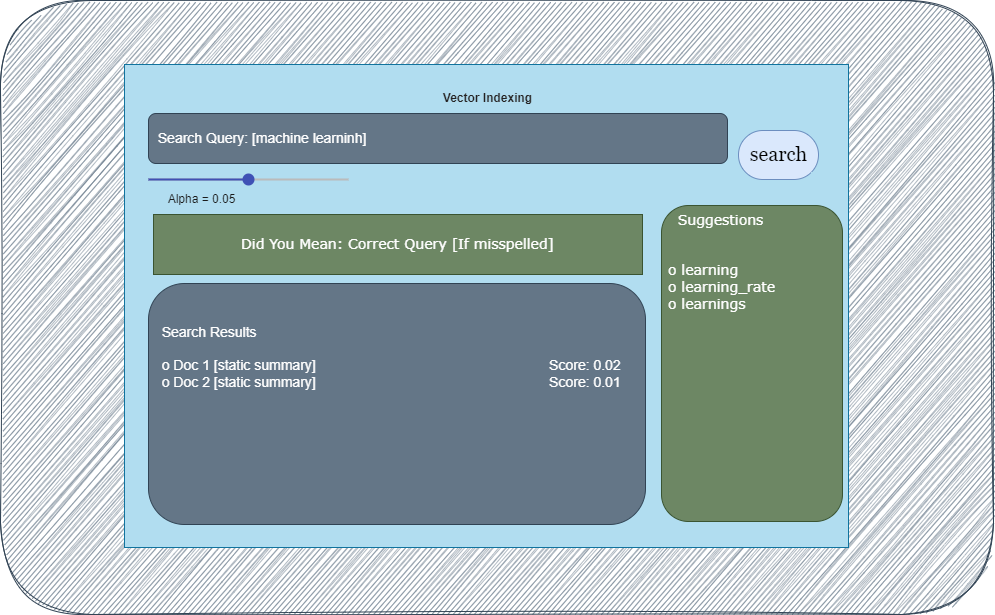

The diagram above was exported from draw.io. Its source (the exported page's mxGraphModel, read from the mxfile embedded in the PNG):
<mxGraphModel dx="1408" dy="1284" grid="0" gridSize="10" guides="1" tooltips="1" connect="1" arrows="1" fold="1" page="1" pageScale="1" pageWidth="700" pageHeight="1000" background="#ffffff" math="0" shadow="1">
  <root>
    <mxCell id="0" />
    <mxCell id="1" parent="0" />
    <mxCell id="5" value="" style="rounded=1;whiteSpace=wrap;html=1;fillColor=#647687;fontColor=#ffffff;strokeColor=#314354;sketch=1;curveFitting=1;jiggle=2;" parent="1" vertex="1">
      <mxGeometry x="-128" y="-42" width="993" height="614" as="geometry" />
    </mxCell>
    <mxCell id="2" value="" style="rounded=0;whiteSpace=wrap;html=1;fillColor=#b1ddf0;strokeColor=#10739e;" parent="1" vertex="1">
      <mxGeometry x="-4" y="22" width="724" height="483" as="geometry" />
    </mxCell>
    <mxCell id="4" value="&lt;h1&gt;&lt;br&gt;&lt;/h1&gt;" style="text;html=1;strokeColor=none;fillColor=none;align=center;verticalAlign=middle;whiteSpace=wrap;rounded=0;fontColor=#0b0a0a;" parent="1" vertex="1">
      <mxGeometry y="-30" width="717" height="47" as="geometry" />
    </mxCell>
    <mxCell id="7" value="&lt;font face=&quot;Helvetica&quot; style=&quot;font-size: 14px;&quot;&gt;&amp;nbsp; Search Query: [machine learninh]&lt;/font&gt;" style="rounded=1;whiteSpace=wrap;html=1;fontFamily=Verdana;align=left;fillColor=#647687;strokeColor=#314354;fontColor=#ffffff;" parent="1" vertex="1">
      <mxGeometry x="20" y="71" width="579" height="50" as="geometry" />
    </mxCell>
    <mxCell id="9" value="Vector Indexing" style="text;html=1;strokeColor=none;fillColor=none;align=center;verticalAlign=middle;whiteSpace=wrap;rounded=0;fontStyle=1;fontColor=#252323;" parent="1" vertex="1">
      <mxGeometry x="258" y="41" width="203" height="30" as="geometry" />
    </mxCell>
    <mxCell id="12" value="&lt;font face=&quot;Verdana&quot; style=&quot;font-size: 14px;&quot;&gt;&amp;nbsp; &amp;nbsp;Suggestions&lt;br&gt;&lt;br&gt;&lt;br&gt;&amp;nbsp;o learning&lt;br&gt;&amp;nbsp;o learning_rate&lt;br&gt;&amp;nbsp;o learnings&lt;/font&gt;" style="rounded=1;whiteSpace=wrap;html=1;verticalAlign=top;align=left;fillColor=#6d8764;strokeColor=#3A5431;fontColor=#ffffff;" parent="1" vertex="1">
      <mxGeometry x="533" y="163" width="181" height="316" as="geometry" />
    </mxCell>
    <mxCell id="13" value="&lt;font style=&quot;font-size: 14px;&quot;&gt;&amp;nbsp; &amp;nbsp; &amp;nbsp; &amp;nbsp; &amp;nbsp; &lt;br&gt;&lt;br&gt;&amp;nbsp; &amp;nbsp;Search Results&lt;br&gt;&lt;br&gt;&amp;nbsp; &amp;nbsp;o Doc 1 [static summary]&amp;nbsp; &amp;nbsp; &amp;nbsp; &amp;nbsp; &amp;nbsp; &amp;nbsp; &amp;nbsp; &amp;nbsp; &amp;nbsp; &amp;nbsp; &amp;nbsp; &amp;nbsp; &amp;nbsp; &amp;nbsp; &amp;nbsp; &amp;nbsp; &amp;nbsp; &amp;nbsp; &amp;nbsp; &amp;nbsp; &amp;nbsp; &amp;nbsp; &amp;nbsp; &amp;nbsp; &amp;nbsp; &amp;nbsp; &amp;nbsp; &amp;nbsp; &amp;nbsp; &amp;nbsp; Score: 0.02&lt;br&gt;&amp;nbsp; &amp;nbsp;o Doc 2 [static summary]&amp;nbsp; &amp;nbsp; &amp;nbsp; &amp;nbsp; &amp;nbsp; &amp;nbsp; &amp;nbsp; &amp;nbsp; &amp;nbsp; &amp;nbsp; &amp;nbsp; &amp;nbsp; &amp;nbsp; &amp;nbsp; &amp;nbsp; &amp;nbsp; &amp;nbsp; &amp;nbsp; &amp;nbsp; &amp;nbsp; &amp;nbsp; &amp;nbsp; &amp;nbsp; &amp;nbsp; &amp;nbsp; &amp;nbsp; &amp;nbsp; &amp;nbsp; &amp;nbsp; &amp;nbsp; Score: 0.01&lt;br&gt;&lt;/font&gt;" style="rounded=1;whiteSpace=wrap;html=1;verticalAlign=top;align=left;fillColor=#647687;fontColor=#ffffff;strokeColor=#314354;" parent="1" vertex="1">
      <mxGeometry x="20" y="241" width="497" height="241" as="geometry" />
    </mxCell>
    <mxCell id="14" value="&lt;div style=&quot;&quot;&gt;&lt;font face=&quot;Verdana&quot; style=&quot;font-size: 14px;&quot;&gt;Did You Mean: Correct Query [If misspelled]&lt;/font&gt;&lt;/div&gt;" style="rounded=0;whiteSpace=wrap;html=1;align=center;fillColor=#6d8764;fontColor=#ffffff;strokeColor=#3A5431;" parent="1" vertex="1">
      <mxGeometry x="25" y="172" width="489" height="60" as="geometry" />
    </mxCell>
    <mxCell id="15" value="&lt;font face=&quot;Georgia&quot;&gt;search&lt;/font&gt;" style="html=1;dashed=0;whitespace=wrap;shape=mxgraph.dfd.start;hachureGap=4;fontFamily=Architects Daughter;fontSource=https%3A%2F%2Ffonts.googleapis.com%2Fcss%3Ffamily%3DArchitects%2BDaughter;fontSize=20;fillColor=#dae8fc;strokeColor=#6c8ebf;fontColor=#000000;" parent="1" vertex="1">
      <mxGeometry x="610" y="88" width="80" height="49" as="geometry" />
    </mxCell>
    <mxCell id="18" value="" style="dashed=0;verticalLabelPosition=bottom;verticalAlign=top;align=center;shape=mxgraph.gmdl.slider2;barPos=50;strokeColor=#3F51B5;opacity=100;strokeWidth=2;fillColor=#3F51B5;handleSize=10;shadow=0;" vertex="1" parent="1">
      <mxGeometry x="20" y="132" width="200" height="10" as="geometry" />
    </mxCell>
    <mxCell id="19" value="Alpha = 0.05" style="text;html=1;strokeColor=none;fillColor=none;align=center;verticalAlign=middle;whiteSpace=wrap;rounded=0;fontColor=#1a1a1a;" vertex="1" parent="1">
      <mxGeometry x="20" y="142" width="107" height="30" as="geometry" />
    </mxCell>
  </root>
</mxGraphModel>